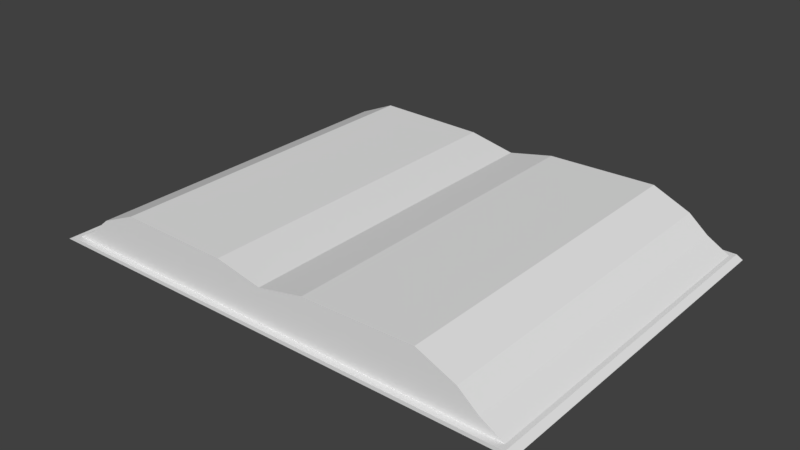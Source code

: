 # Source: open_book.blend  (saved by Blender 2.79.0; exported with 4.5.12 LTS)
import bpy
from mathutils import Matrix  # noqa: F401  (used for matrix-valued properties, if any)

bpy.ops.wm.read_factory_settings(use_empty=True)
scene = bpy.context.scene
scene.name = 'Scene'

# ---- collections
col_collection_1 = bpy.data.collections.new('Collection 1'); scene.collection.children.link(col_collection_1)

# ---- materials (node trees are filled in below, after node groups)
mat_material_001 = bpy.data.materials.new('Material.001')
mat_material_001.alpha_threshold = 0.0
mat_material_001.use_transparent_shadow = False
mat_material_001.roughness = 0.5

# ---- material node trees

# ---- world
world_world = bpy.data.worlds.new('World'); scene.world = world_world
world_world.color = (0.05088, 0.05088, 0.05088)
world_world.use_sun_shadow = False
world_world.sun_shadow_jitter_overblur = 0.0
world_world.cycles.sampling_method = 'MANUAL'

# ---- meshes
me_cube_008 = bpy.data.meshes.new('Cube.008')
me_cube_008.from_pydata([(0.288, -0.3167, 0.05037), (0.4445, -0.3167, -0.0395), (0.288, 0.3167, 0.05037), (0.4445, 0.3167, -0.0395), (0.3927, 0.3167, -0.009541), (0.357, 0.3167, 0.02042), (0.3927, -0.3167, -0.009541), (0.357, -0.3167, 0.02042), (0.4334, 0.3167, -0.0331), (0.4334, -0.3167, -0.0331), (0.453, 0.3287, -0.03962), (0.453, -0.3287, -0.03962), (0.4415, 0.3287, -0.03298), (0.4415, -0.3287, -0.03298), (0.2223, 0.3167, -0.0395), (0.08562, -0.3167, 0.04671), (0.08562, 0.3167, 0.04671), (0.2223, -0.3167, -0.0395), (0.1785, -0.3167, 0.02042), (0.1963, -0.3167, -0.009541), (0.1785, 0.3167, 0.02042), (0.1963, 0.3167, -0.009541), (0.2167, -0.3167, -0.0331), (0.2167, 0.3167, -0.0331), (0.2265, 0.3287, -0.03962), (0.2265, -0.3287, -0.03962), (0.2208, -0.3287, -0.03298), (0.2208, 0.3287, -0.03298), (-0.288, -0.3167, 0.05037), (-0.4445, -0.3167, -0.0395), (-0.288, 0.3167, 0.05037), (-0.4445, 0.3167, -0.0395), (1.885e-08, 0.3167, 0.02906), (1.885e-08, 0.3167, -0.0395), (1.885e-08, -0.3167, 0.02906), (1.885e-08, -0.3167, -0.0395), (-0.3927, 0.3167, -0.009541), (-0.357, 0.3167, 0.02042), (-0.3927, -0.3167, -0.009541), (-0.357, -0.3167, 0.02042), (1.885e-08, -0.3167, -0.009541), (1.885e-08, -0.3167, -0.000896), (1.885e-08, 0.3167, -0.009541), (1.885e-08, 0.3167, -0.000896), (-0.4334, 0.3167, -0.0331), (-0.4334, -0.3167, -0.0331), (1.885e-08, -0.3167, -0.0331), (1.885e-08, 0.3167, -0.0331), (1.885e-08, 0.3287, -0.03962), (-0.453, 0.3287, -0.03962), (-0.453, -0.3287, -0.03962), (1.885e-08, -0.3287, -0.03962), (-0.4415, 0.3287, -0.03298), (-0.4415, -0.3287, -0.03298), (1.885e-08, -0.3287, -0.03298), (1.885e-08, 0.3287, -0.03298), (-0.2223, 0.3167, -0.0395), (-0.08562, -0.3167, 0.04671), (-0.08562, 0.3167, 0.04671), (-0.2223, -0.3167, -0.0395), (-0.1785, -0.3167, 0.02042), (-0.1963, -0.3167, -0.009541), (-0.1785, 0.3167, 0.02042), (-0.1963, 0.3167, -0.009541), (-0.2167, -0.3167, -0.0331), (-0.2167, 0.3167, -0.0331), (-0.2265, 0.3287, -0.03962), (-0.2265, -0.3287, -0.03962), (-0.2208, -0.3287, -0.03298), (-0.2208, 0.3287, -0.03298)], [], [(22, 26, 13, 9), (23, 27, 55, 47), (16, 15, 0, 2), (14, 17, 35, 33), (3, 10, 11, 1), (15, 34, 41, 18), (18, 41, 40, 19), (2, 0, 7, 5), (5, 7, 6, 4), (16, 2, 5, 20), (20, 5, 4, 21), (19, 40, 46, 22), (4, 6, 9, 8), (21, 4, 8, 23), (27, 12, 10, 24), (12, 13, 11, 10), (26, 54, 51, 25), (14, 24, 10, 3), (9, 13, 12, 8), (17, 25, 51, 35), (1, 11, 25, 17), (33, 48, 24, 14), (13, 26, 25, 11), (55, 27, 24, 48), (42, 21, 23, 47), (6, 19, 22, 9), (43, 20, 21, 42), (32, 16, 20, 43), (7, 18, 19, 6), (0, 15, 18, 7), (3, 1, 17, 14), (32, 34, 15, 16), (8, 12, 27, 23), (46, 54, 26, 22), (64, 45, 53, 68), (65, 47, 55, 69), (58, 30, 28, 57), (56, 33, 35, 59), (31, 29, 50, 49), (57, 60, 41, 34), (60, 61, 40, 41), (30, 37, 39, 28), (37, 36, 38, 39), (58, 62, 37, 30), (62, 63, 36, 37), (61, 64, 46, 40), (36, 44, 45, 38), (63, 65, 44, 36), (69, 66, 49, 52), (52, 49, 50, 53), (68, 67, 51, 54), (56, 31, 49, 66), (45, 44, 52, 53), (59, 35, 51, 67), (29, 59, 67, 50), (33, 56, 66, 48), (53, 50, 67, 68), (55, 48, 66, 69), (42, 47, 65, 63), (38, 45, 64, 61), (43, 42, 63, 62), (32, 43, 62, 58), (39, 38, 61, 60), (28, 39, 60, 57), (31, 56, 59, 29), (32, 58, 57, 34), (44, 65, 69, 52), (46, 64, 68, 54)])
_uv = me_cube_008.uv_layers.new(name='UVMap')
_uv.uv.foreach_set('vector', [0.2882, 0.6675, 0.2958, 0.67, 0.2965, 0.8105, 0.2889, 0.8053, 0.7106, 0.668, 0.703, 0.6704, 0.7055, 0.5323, 0.713, 0.5325, 0.5178, 0.06067, 0.5152, 0.4685, 0.3892, 0.4404, 0.3956, 0.0879, 0.6913, 0.6712, 0.3075, 0.6708, 0.3064, 0.5321, 0.6938, 0.5321, 0.6883, 0.8122, 0.6963, 0.8184, 0.3008, 0.8178, 0.3089, 0.8116, 0.5152, 0.4685, 0.5739, 0.4868, 0.5707, 0.5097, 0.4521, 0.4746, 0.4521, 0.4746, 0.5707, 0.5097, 0.5697, 0.5156, 0.4363, 0.4917, 0.3956, 0.0879, 0.3892, 0.4404, 0.3452, 0.4471, 0.351, 0.08111, 0.351, 0.08111, 0.3452, 0.4471, 0.317, 0.4563, 0.3215, 0.07136, 0.5178, 0.06067, 0.3956, 0.0879, 0.351, 0.08111, 0.4569, 0.05464, 0.4569, 0.05464, 0.351, 0.08111, 0.3215, 0.07136, 0.4415, 0.0378, 0.4363, 0.4917, 0.5697, 0.5156, 0.5666, 0.5318, 0.42, 0.5035, 0.3215, 0.07136, 0.317, 0.4563, 0.2873, 0.462, 0.2921, 0.06511, 0.4415, 0.0378, 0.3215, 0.07136, 0.2921, 0.06511, 0.4255, 0.02596, 0.703, 0.6704, 0.7007, 0.8111, 0.6963, 0.8184, 0.6988, 0.674, 0.6963, 0.8264, 0.3008, 0.8258, 0.3008, 0.8178, 0.6963, 0.8184, 0.2958, 0.67, 0.2948, 0.5322, 0.2989, 0.5322, 0.3, 0.6736, 0.6913, 0.6712, 0.6988, 0.674, 0.6963, 0.8184, 0.6883, 0.8122, 0.3106, 0.8325, 0.3008, 0.8258, 0.6963, 0.8264, 0.6863, 0.8331, 0.3075, 0.6708, 0.3, 0.6736, 0.2989, 0.5322, 0.3064, 0.5321, 0.3089, 0.8116, 0.3008, 0.8178, 0.3, 0.6736, 0.3075, 0.6708, 0.6938, 0.5321, 0.7013, 0.5323, 0.6988, 0.674, 0.6913, 0.6712, 0.2965, 0.8105, 0.2958, 0.67, 0.3, 0.6736, 0.3008, 0.8178, 0.7055, 0.5323, 0.703, 0.6704, 0.6988, 0.674, 0.7013, 0.5323, 0.5701, 0.01575, 0.4415, 0.0378, 0.4255, 0.02596, 0.5673, 0.0001497, 0.317, 0.4563, 0.4363, 0.4917, 0.42, 0.5035, 0.2873, 0.462, 0.5711, 0.02143, 0.4569, 0.05464, 0.4415, 0.0378, 0.5701, 0.01575, 0.5739, 0.04338, 0.5178, 0.06067, 0.4569, 0.05464, 0.5711, 0.02143, 0.3452, 0.4471, 0.4521, 0.4746, 0.4363, 0.4917, 0.317, 0.4563, 0.3892, 0.4404, 0.5152, 0.4685, 0.4521, 0.4746, 0.3452, 0.4471, 0.6883, 0.8122, 0.3089, 0.8116, 0.3075, 0.6708, 0.6913, 0.6712, 0.5739, 0.04338, 0.5739, 0.4868, 0.5152, 0.4685, 0.5178, 0.06067, 0.7084, 0.8061, 0.7007, 0.8111, 0.703, 0.6704, 0.7106, 0.668, 0.2873, 0.5322, 0.2948, 0.5322, 0.2958, 0.67, 0.2882, 0.6675, 0.5753, 0.1652, 0.5762, 0.02729, 0.5838, 0.02218, 0.5829, 0.1627, 0.9977, 0.1653, 0.9999, 0.3008, 0.9924, 0.3009, 0.9901, 0.1629, 0.06144, 0.06127, 0.1832, 0.08999, 0.1854, 0.4425, 0.059, 0.4691, 0.9784, 0.1621, 0.9807, 0.3011, 0.5933, 0.3005, 0.5946, 0.1618, 0.9756, 0.0211, 0.5962, 0.02109, 0.5881, 0.01487, 0.9836, 0.01487, 0.059, 0.4691, 0.122, 0.476, 0.00302, 0.5096, 0.0001497, 0.4867, 0.122, 0.476, 0.1376, 0.4932, 0.003988, 0.5156, 0.00302, 0.5096, 0.1832, 0.08999, 0.228, 0.08374, 0.2293, 0.4497, 0.1854, 0.4425, 0.228, 0.08374, 0.2576, 0.07436, 0.2574, 0.4593, 0.2293, 0.4497, 0.06144, 0.06127, 0.1224, 0.05598, 0.228, 0.08374, 0.1832, 0.08999, 0.1224, 0.05598, 0.138, 0.03933, 0.2576, 0.07436, 0.228, 0.08374, 0.1376, 0.4932, 0.1538, 0.5052, 0.006889, 0.5318, 0.003988, 0.5156, 0.2576, 0.07436, 0.287, 0.06847, 0.287, 0.4654, 0.2574, 0.4593, 0.138, 0.03933, 0.1542, 0.02769, 0.287, 0.06847, 0.2576, 0.07436, 0.9901, 0.1629, 0.9859, 0.1593, 0.9836, 0.01487, 0.988, 0.02215, 0.9836, 0.006879, 0.9836, 0.01487, 0.5881, 0.01487, 0.5881, 0.006879, 0.5829, 0.1627, 0.5871, 0.1591, 0.5858, 0.3005, 0.5816, 0.3004, 0.9784, 0.1621, 0.9756, 0.0211, 0.9836, 0.01487, 0.9859, 0.1593, 0.598, 0.0001497, 0.9737, 0.0001497, 0.9836, 0.006879, 0.5881, 0.006879, 0.5946, 0.1618, 0.5933, 0.3005, 0.5858, 0.3005, 0.5871, 0.1591, 0.5962, 0.02109, 0.5946, 0.1618, 0.5871, 0.1591, 0.5881, 0.01487, 0.9807, 0.3011, 0.9784, 0.1621, 0.9859, 0.1593, 0.9882, 0.301, 0.5838, 0.02218, 0.5881, 0.01487, 0.5871, 0.1591, 0.5829, 0.1627, 0.9924, 0.3009, 0.9882, 0.301, 0.9859, 0.1593, 0.9901, 0.1629, 0.009669, 0.01572, 0.01267, 0.0001497, 0.1542, 0.02769, 0.138, 0.03933, 0.2574, 0.4593, 0.287, 0.4654, 0.1538, 0.5052, 0.1376, 0.4932, 0.008639, 0.02138, 0.009669, 0.01572, 0.138, 0.03933, 0.1224, 0.05598, 0.005558, 0.0433, 0.008639, 0.02138, 0.1224, 0.05598, 0.06144, 0.06127, 0.2293, 0.4497, 0.2574, 0.4593, 0.1376, 0.4932, 0.122, 0.476, 0.1854, 0.4425, 0.2293, 0.4497, 0.122, 0.476, 0.059, 0.4691, 0.9756, 0.0211, 0.9784, 0.1621, 0.5946, 0.1618, 0.5962, 0.02109, 0.005558, 0.0433, 0.06144, 0.06127, 0.059, 0.4691, 0.0001497, 0.4867, 0.9957, 0.0272, 0.9977, 0.1653, 0.9901, 0.1629, 0.988, 0.02215, 0.5742, 0.3004, 0.5753, 0.1652, 0.5829, 0.1627, 0.5816, 0.3004])
me_cube_008.materials.append(mat_material_001)
me_cube_008.use_remesh_preserve_volume = False
me_cube_008.use_remesh_preserve_attributes = False
me_cube_008.use_mirror_vertex_groups = False
me_cube_008.use_paint_bone_selection = False
me_cube_008.use_paint_mask = True
me_cube_008.update()

# ---- objects
ob_libro_abierto = bpy.data.objects.new('Libro_abierto', me_cube_008)

# ---- transforms, parenting, visibility, modifiers, constraints
ob_libro_abierto.location = (0.0, 0.0, 0.0)
ob_libro_abierto.lineart.crease_threshold = 0.0

# ---- collection membership
col_collection_1.objects.link(ob_libro_abierto)

# ---- scene / render settings (as saved in the file)
scene.frame_start = 1; scene.frame_end = 250; scene.frame_set(1)
scene.render.engine = 'BLENDER_EEVEE_NEXT'
scene.render.resolution_percentage = 50
scene.render.dither_intensity = 0.0
scene.cycles.use_denoising = False
scene.cycles.samples = 128
scene.cycles.sampling_pattern = 'TABULATED_SOBOL'
scene.cycles.use_adaptive_sampling = False
scene.cycles.use_light_tree = False
scene.cycles.blur_glossy = 0.0
scene.cycles.sample_clamp_indirect = 0.0
scene.view_settings.view_transform = 'Standard'
bpy.context.view_layer.update()

# ---- added for rendering (the .blend has no active camera and no usable light): camera, sun
cam_auto = bpy.data.cameras.new('AutoCamera')
cam_auto.lens = 50.0
cam_auto.sensor_width = 36.0
cam_auto.clip_end = 1000.0
ob_auto_camera = bpy.data.objects.new('AutoCamera', cam_auto)
scene.collection.objects.link(ob_auto_camera)
ob_auto_camera.location = (1.03903, -1.24683, 0.836599)
ob_auto_camera.rotation_euler = (1.09748, -7.21219e-08, 0.694738)
scene.camera = ob_auto_camera
light_auto_sun = bpy.data.lights.new('AutoSun', 'SUN')
light_auto_sun.energy = 3.0
light_auto_sun.angle = 0.0523599
ob_auto_sun = bpy.data.objects.new('AutoSun', light_auto_sun)
scene.collection.objects.link(ob_auto_sun)
ob_auto_sun.rotation_euler = (0.872665, 0.174533, 0.523599)
bpy.context.view_layer.update()
